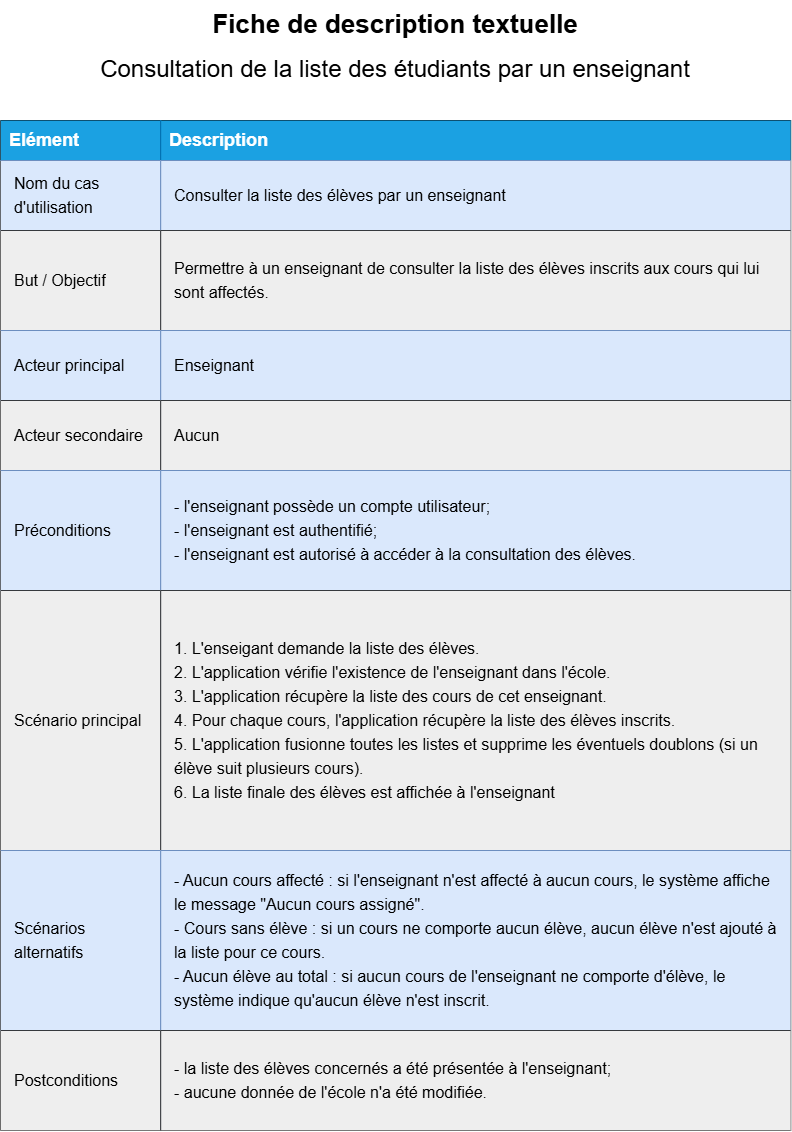

The diagram above was exported from draw.io. Its source (the exported page's mxGraphModel, read from the mxfile embedded in the PNG):
<mxGraphModel dx="3855" dy="2190" grid="1" gridSize="10" guides="1" tooltips="1" connect="1" arrows="1" fold="1" page="1" pageScale="1" pageWidth="827" pageHeight="1169" math="0" shadow="0">
  <root>
    <mxCell id="0" />
    <mxCell id="1" parent="0" />
    <mxCell id="_WYKsvWJpYvBQiI9iCPR-1" parent="1" style="shape=table;startSize=0;container=1;collapsible=0;childLayout=tableLayout;fontSize=16;align=left;" value="" vertex="1">
      <mxGeometry height="1010" width="790" x="120" y="750" as="geometry" />
    </mxCell>
    <mxCell id="_WYKsvWJpYvBQiI9iCPR-2" parent="_WYKsvWJpYvBQiI9iCPR-1" style="shape=tableRow;horizontal=0;startSize=0;swimlaneHead=0;swimlaneBody=0;strokeColor=inherit;top=0;left=0;bottom=0;right=0;collapsible=0;dropTarget=0;fillColor=none;points=[[0,0.5],[1,0.5]];portConstraint=eastwest;fontSize=16;" value="" vertex="1">
      <mxGeometry height="40" width="790" as="geometry" />
    </mxCell>
    <mxCell id="_WYKsvWJpYvBQiI9iCPR-3" parent="_WYKsvWJpYvBQiI9iCPR-2" style="shape=partialRectangle;html=1;whiteSpace=wrap;connectable=0;strokeColor=#006EAF;overflow=hidden;fillColor=#1ba1e2;top=0;left=0;bottom=0;right=0;pointerEvents=1;fontSize=18;align=left;spacingLeft=7;spacingRight=7;fontColor=#ffffff;fontStyle=1" value="Elément" vertex="1">
      <mxGeometry height="40" width="160" as="geometry">
        <mxRectangle height="40" width="160" as="alternateBounds" />
      </mxGeometry>
    </mxCell>
    <mxCell id="_WYKsvWJpYvBQiI9iCPR-4" parent="_WYKsvWJpYvBQiI9iCPR-2" style="shape=partialRectangle;html=1;whiteSpace=wrap;connectable=0;strokeColor=#006EAF;overflow=hidden;fillColor=#1ba1e2;top=0;left=0;bottom=0;right=0;pointerEvents=1;fontSize=18;align=left;spacingLeft=7;spacingRight=7;fontColor=#ffffff;fontStyle=1" value="Description" vertex="1">
      <mxGeometry height="40" width="630" x="160" as="geometry">
        <mxRectangle height="40" width="630" as="alternateBounds" />
      </mxGeometry>
    </mxCell>
    <mxCell id="_WYKsvWJpYvBQiI9iCPR-5" parent="_WYKsvWJpYvBQiI9iCPR-1" style="shape=tableRow;horizontal=0;startSize=0;swimlaneHead=0;swimlaneBody=0;strokeColor=inherit;top=0;left=0;bottom=0;right=0;collapsible=0;dropTarget=0;fillColor=none;points=[[0,0.5],[1,0.5]];portConstraint=eastwest;fontSize=16;" value="" vertex="1">
      <mxGeometry height="70" width="790" y="40" as="geometry" />
    </mxCell>
    <mxCell id="_WYKsvWJpYvBQiI9iCPR-6" parent="_WYKsvWJpYvBQiI9iCPR-5" style="shape=partialRectangle;html=1;whiteSpace=wrap;connectable=0;strokeColor=#6c8ebf;overflow=hidden;fillColor=#dae8fc;top=0;left=0;bottom=0;right=0;pointerEvents=1;fontSize=16;align=left;spacingLeft=7;spacingRight=7;spacing=7;" value="&lt;div style=&quot;line-height: 150%;&quot;&gt;Nom du cas d'utilisation&lt;/div&gt;" vertex="1">
      <mxGeometry height="70" width="160" as="geometry">
        <mxRectangle height="70" width="160" as="alternateBounds" />
      </mxGeometry>
    </mxCell>
    <mxCell id="_WYKsvWJpYvBQiI9iCPR-7" parent="_WYKsvWJpYvBQiI9iCPR-5" style="shape=partialRectangle;html=1;whiteSpace=wrap;connectable=0;strokeColor=#6c8ebf;overflow=hidden;fillColor=#dae8fc;top=0;left=0;bottom=0;right=0;pointerEvents=1;fontSize=16;align=left;spacingLeft=7;spacingRight=7;spacing=7;" value="Consulter la liste des élèves par un enseignant" vertex="1">
      <mxGeometry height="70" width="630" x="160" as="geometry">
        <mxRectangle height="70" width="630" as="alternateBounds" />
      </mxGeometry>
    </mxCell>
    <mxCell id="_WYKsvWJpYvBQiI9iCPR-8" parent="_WYKsvWJpYvBQiI9iCPR-1" style="shape=tableRow;horizontal=0;startSize=0;swimlaneHead=0;swimlaneBody=0;strokeColor=inherit;top=0;left=0;bottom=0;right=0;collapsible=0;dropTarget=0;fillColor=none;points=[[0,0.5],[1,0.5]];portConstraint=eastwest;fontSize=16;" value="" vertex="1">
      <mxGeometry height="100" width="790" y="110" as="geometry" />
    </mxCell>
    <mxCell id="_WYKsvWJpYvBQiI9iCPR-9" parent="_WYKsvWJpYvBQiI9iCPR-8" style="shape=partialRectangle;html=1;whiteSpace=wrap;connectable=0;strokeColor=#36393d;overflow=hidden;fillColor=#eeeeee;top=0;left=0;bottom=0;right=0;pointerEvents=1;fontSize=16;align=left;spacingLeft=7;spacingRight=7;spacing=7;" value="But / Objectif" vertex="1">
      <mxGeometry height="100" width="160" as="geometry">
        <mxRectangle height="100" width="160" as="alternateBounds" />
      </mxGeometry>
    </mxCell>
    <mxCell id="_WYKsvWJpYvBQiI9iCPR-10" parent="_WYKsvWJpYvBQiI9iCPR-8" style="shape=partialRectangle;html=1;whiteSpace=wrap;connectable=0;strokeColor=#36393d;overflow=hidden;fillColor=#eeeeee;top=0;left=0;bottom=0;right=0;pointerEvents=1;fontSize=16;align=left;spacingLeft=7;spacingRight=7;spacing=7;" value="&lt;div style=&quot;line-height: 150%;&quot;&gt;Permettre à un enseignant de consulter la liste des élèves inscrits aux cours qui lui sont affectés.&lt;/div&gt;" vertex="1">
      <mxGeometry height="100" width="630" x="160" as="geometry">
        <mxRectangle height="100" width="630" as="alternateBounds" />
      </mxGeometry>
    </mxCell>
    <mxCell id="_WYKsvWJpYvBQiI9iCPR-11" parent="_WYKsvWJpYvBQiI9iCPR-1" style="shape=tableRow;horizontal=0;startSize=0;swimlaneHead=0;swimlaneBody=0;strokeColor=inherit;top=0;left=0;bottom=0;right=0;collapsible=0;dropTarget=0;fillColor=none;points=[[0,0.5],[1,0.5]];portConstraint=eastwest;fontSize=16;" vertex="1">
      <mxGeometry height="70" width="790" y="210" as="geometry" />
    </mxCell>
    <mxCell id="_WYKsvWJpYvBQiI9iCPR-12" parent="_WYKsvWJpYvBQiI9iCPR-11" style="shape=partialRectangle;html=1;whiteSpace=wrap;connectable=0;strokeColor=#6c8ebf;overflow=hidden;fillColor=#dae8fc;top=0;left=0;bottom=0;right=0;pointerEvents=1;fontSize=16;align=left;spacingLeft=7;spacingRight=7;spacing=7;" value="Acteur principal" vertex="1">
      <mxGeometry height="70" width="160" as="geometry">
        <mxRectangle height="70" width="160" as="alternateBounds" />
      </mxGeometry>
    </mxCell>
    <mxCell id="_WYKsvWJpYvBQiI9iCPR-13" parent="_WYKsvWJpYvBQiI9iCPR-11" style="shape=partialRectangle;html=1;whiteSpace=wrap;connectable=0;strokeColor=#6c8ebf;overflow=hidden;fillColor=#dae8fc;top=0;left=0;bottom=0;right=0;pointerEvents=1;fontSize=16;align=left;spacingLeft=7;spacingRight=7;spacing=7;" value="Enseignant" vertex="1">
      <mxGeometry height="70" width="630" x="160" as="geometry">
        <mxRectangle height="70" width="630" as="alternateBounds" />
      </mxGeometry>
    </mxCell>
    <mxCell id="_WYKsvWJpYvBQiI9iCPR-14" parent="_WYKsvWJpYvBQiI9iCPR-1" style="shape=tableRow;horizontal=0;startSize=0;swimlaneHead=0;swimlaneBody=0;strokeColor=inherit;top=0;left=0;bottom=0;right=0;collapsible=0;dropTarget=0;fillColor=none;points=[[0,0.5],[1,0.5]];portConstraint=eastwest;fontSize=16;" vertex="1">
      <mxGeometry height="70" width="790" y="280" as="geometry" />
    </mxCell>
    <mxCell id="_WYKsvWJpYvBQiI9iCPR-15" parent="_WYKsvWJpYvBQiI9iCPR-14" style="shape=partialRectangle;html=1;whiteSpace=wrap;connectable=0;strokeColor=#36393d;overflow=hidden;fillColor=#eeeeee;top=0;left=0;bottom=0;right=0;pointerEvents=1;fontSize=16;align=left;spacingLeft=7;spacingRight=7;spacing=7;" value="Acteur secondaire" vertex="1">
      <mxGeometry height="70" width="160" as="geometry">
        <mxRectangle height="70" width="160" as="alternateBounds" />
      </mxGeometry>
    </mxCell>
    <mxCell id="_WYKsvWJpYvBQiI9iCPR-16" parent="_WYKsvWJpYvBQiI9iCPR-14" style="shape=partialRectangle;html=1;whiteSpace=wrap;connectable=0;strokeColor=#36393d;overflow=hidden;fillColor=#eeeeee;top=0;left=0;bottom=0;right=0;pointerEvents=1;fontSize=16;align=left;spacingLeft=7;spacingRight=7;spacing=7;" value="Aucun" vertex="1">
      <mxGeometry height="70" width="630" x="160" as="geometry">
        <mxRectangle height="70" width="630" as="alternateBounds" />
      </mxGeometry>
    </mxCell>
    <mxCell id="_WYKsvWJpYvBQiI9iCPR-17" parent="_WYKsvWJpYvBQiI9iCPR-1" style="shape=tableRow;horizontal=0;startSize=0;swimlaneHead=0;swimlaneBody=0;strokeColor=inherit;top=0;left=0;bottom=0;right=0;collapsible=0;dropTarget=0;fillColor=none;points=[[0,0.5],[1,0.5]];portConstraint=eastwest;fontSize=16;" vertex="1">
      <mxGeometry height="120" width="790" y="350" as="geometry" />
    </mxCell>
    <mxCell id="_WYKsvWJpYvBQiI9iCPR-18" parent="_WYKsvWJpYvBQiI9iCPR-17" style="shape=partialRectangle;html=1;whiteSpace=wrap;connectable=0;strokeColor=#6c8ebf;overflow=hidden;fillColor=#dae8fc;top=0;left=0;bottom=0;right=0;pointerEvents=1;fontSize=16;align=left;spacingLeft=7;spacingRight=7;spacing=7;" value="Préconditions" vertex="1">
      <mxGeometry height="120" width="160" as="geometry">
        <mxRectangle height="120" width="160" as="alternateBounds" />
      </mxGeometry>
    </mxCell>
    <mxCell id="_WYKsvWJpYvBQiI9iCPR-19" parent="_WYKsvWJpYvBQiI9iCPR-17" style="shape=partialRectangle;html=1;whiteSpace=wrap;connectable=0;strokeColor=#6c8ebf;overflow=hidden;fillColor=#dae8fc;top=0;left=0;bottom=0;right=0;pointerEvents=1;fontSize=16;align=left;spacingLeft=7;spacingRight=7;spacing=7;" value="&lt;div style=&quot;line-height: 150%;&quot;&gt;- l'enseignant possède un compte utilisateur;&amp;nbsp;&lt;div&gt;- l'enseignant est authentifié;&lt;/div&gt;&lt;div&gt;- l'enseignant est autorisé à accéder à la consultation des élèves.&lt;/div&gt;&lt;/div&gt;" vertex="1">
      <mxGeometry height="120" width="630" x="160" as="geometry">
        <mxRectangle height="120" width="630" as="alternateBounds" />
      </mxGeometry>
    </mxCell>
    <mxCell id="_WYKsvWJpYvBQiI9iCPR-20" parent="_WYKsvWJpYvBQiI9iCPR-1" style="shape=tableRow;horizontal=0;startSize=0;swimlaneHead=0;swimlaneBody=0;strokeColor=inherit;top=0;left=0;bottom=0;right=0;collapsible=0;dropTarget=0;fillColor=none;points=[[0,0.5],[1,0.5]];portConstraint=eastwest;fontSize=16;" vertex="1">
      <mxGeometry height="260" width="790" y="470" as="geometry" />
    </mxCell>
    <mxCell id="_WYKsvWJpYvBQiI9iCPR-21" parent="_WYKsvWJpYvBQiI9iCPR-20" style="shape=partialRectangle;html=1;whiteSpace=wrap;connectable=0;strokeColor=#36393d;overflow=hidden;fillColor=#eeeeee;top=0;left=0;bottom=0;right=0;pointerEvents=1;fontSize=16;align=left;spacingLeft=7;spacingRight=7;spacing=7;" value="Scénario principal" vertex="1">
      <mxGeometry height="260" width="160" as="geometry">
        <mxRectangle height="260" width="160" as="alternateBounds" />
      </mxGeometry>
    </mxCell>
    <mxCell id="_WYKsvWJpYvBQiI9iCPR-22" parent="_WYKsvWJpYvBQiI9iCPR-20" style="shape=partialRectangle;html=1;whiteSpace=wrap;connectable=0;strokeColor=#36393d;overflow=hidden;fillColor=#eeeeee;top=0;left=0;bottom=0;right=0;pointerEvents=1;fontSize=16;align=left;spacingLeft=7;spacingRight=7;spacing=7;" value="&lt;div style=&quot;line-height: 150%;&quot;&gt;&lt;div&gt;&lt;font&gt;1. L'enseigant demande la liste des élèves.&lt;/font&gt;&lt;/div&gt;&lt;div&gt;&lt;font&gt;2. L'application vérifie l'existence de l'enseignant dans l'école.&lt;/font&gt;&lt;/div&gt;&lt;div&gt;&lt;font&gt;3. L'application récupère la liste des cours de cet enseignant.&lt;/font&gt;&lt;/div&gt;&lt;div&gt;&lt;font&gt;4. Pour chaque cours, l'application récupère la liste des élèves inscrits.&lt;/font&gt;&lt;/div&gt;&lt;div&gt;&lt;font&gt;5. L'application fusionne toutes les listes et supprime les éventuels doublons (si un élève suit plusieurs cours).&lt;/font&gt;&lt;/div&gt;&lt;div&gt;&lt;font&gt;6. La liste finale des élèves est affichée à l'enseignant&lt;/font&gt;&lt;/div&gt;&lt;/div&gt;" vertex="1">
      <mxGeometry height="260" width="630" x="160" as="geometry">
        <mxRectangle height="260" width="630" as="alternateBounds" />
      </mxGeometry>
    </mxCell>
    <mxCell id="_WYKsvWJpYvBQiI9iCPR-23" parent="_WYKsvWJpYvBQiI9iCPR-1" style="shape=tableRow;horizontal=0;startSize=0;swimlaneHead=0;swimlaneBody=0;strokeColor=inherit;top=0;left=0;bottom=0;right=0;collapsible=0;dropTarget=0;fillColor=none;points=[[0,0.5],[1,0.5]];portConstraint=eastwest;fontSize=16;" vertex="1">
      <mxGeometry height="180" width="790" y="730" as="geometry" />
    </mxCell>
    <mxCell id="_WYKsvWJpYvBQiI9iCPR-24" parent="_WYKsvWJpYvBQiI9iCPR-23" style="shape=partialRectangle;html=1;whiteSpace=wrap;connectable=0;strokeColor=#6c8ebf;overflow=hidden;fillColor=#dae8fc;top=0;left=0;bottom=0;right=0;pointerEvents=1;fontSize=16;align=left;spacingLeft=7;spacingRight=7;spacing=7;" value="&lt;div style=&quot;line-height: 150%;&quot;&gt;Scénarios alternatifs&lt;/div&gt;" vertex="1">
      <mxGeometry height="180" width="160" as="geometry">
        <mxRectangle height="180" width="160" as="alternateBounds" />
      </mxGeometry>
    </mxCell>
    <mxCell id="_WYKsvWJpYvBQiI9iCPR-25" parent="_WYKsvWJpYvBQiI9iCPR-23" style="shape=partialRectangle;html=1;whiteSpace=wrap;connectable=0;strokeColor=#6c8ebf;overflow=hidden;fillColor=#dae8fc;top=0;left=0;bottom=0;right=0;pointerEvents=1;fontSize=16;align=left;spacingLeft=7;spacingRight=7;spacing=7;" value="&lt;div style=&quot;line-height: 150%;&quot;&gt;- Aucun cours affecté : si l'enseignant n'est affecté à aucun cours, le système affiche le message &quot;Aucun cours assigné&quot;.&lt;div&gt;- Cours sans élève : si un cours ne comporte aucun élève, aucun élève n'est ajouté à la liste pour ce cours.&lt;/div&gt;&lt;div&gt;- Aucun élève au total : si aucun cours de l'enseignant ne comporte d'élève, le système indique qu'aucun élève n'est inscrit.&lt;/div&gt;&lt;/div&gt;" vertex="1">
      <mxGeometry height="180" width="630" x="160" as="geometry">
        <mxRectangle height="180" width="630" as="alternateBounds" />
      </mxGeometry>
    </mxCell>
    <mxCell id="_WYKsvWJpYvBQiI9iCPR-26" parent="_WYKsvWJpYvBQiI9iCPR-1" style="shape=tableRow;horizontal=0;startSize=0;swimlaneHead=0;swimlaneBody=0;strokeColor=inherit;top=0;left=0;bottom=0;right=0;collapsible=0;dropTarget=0;fillColor=none;points=[[0,0.5],[1,0.5]];portConstraint=eastwest;fontSize=16;" vertex="1">
      <mxGeometry height="100" width="790" y="910" as="geometry" />
    </mxCell>
    <mxCell id="_WYKsvWJpYvBQiI9iCPR-27" parent="_WYKsvWJpYvBQiI9iCPR-26" style="shape=partialRectangle;html=1;whiteSpace=wrap;connectable=0;strokeColor=#36393d;overflow=hidden;fillColor=#eeeeee;top=0;left=0;bottom=0;right=0;pointerEvents=1;fontSize=16;align=left;spacingRight=7;spacingLeft=7;spacing=7;" value="Postconditions" vertex="1">
      <mxGeometry height="100" width="160" as="geometry">
        <mxRectangle height="100" width="160" as="alternateBounds" />
      </mxGeometry>
    </mxCell>
    <mxCell id="_WYKsvWJpYvBQiI9iCPR-28" parent="_WYKsvWJpYvBQiI9iCPR-26" style="shape=partialRectangle;html=1;whiteSpace=wrap;connectable=0;strokeColor=#36393d;overflow=hidden;fillColor=#eeeeee;top=0;left=0;bottom=0;right=0;pointerEvents=1;fontSize=16;align=left;spacingLeft=7;spacingRight=7;spacing=7;" value="&lt;div style=&quot;line-height: 150%;&quot;&gt;- la liste des élèves concernés a été présentée à l'enseignant;&lt;div&gt;- aucune donnée de l'école n'a été modifiée.&lt;/div&gt;&lt;/div&gt;" vertex="1">
      <mxGeometry height="100" width="630" x="160" as="geometry">
        <mxRectangle height="100" width="630" as="alternateBounds" />
      </mxGeometry>
    </mxCell>
    <mxCell id="_WYKsvWJpYvBQiI9iCPR-29" parent="1" style="text;html=1;whiteSpace=wrap;strokeColor=none;fillColor=none;align=center;verticalAlign=middle;rounded=0;fontSize=24;" value="&lt;div style=&quot;line-height: 180%;&quot;&gt;&lt;b&gt;&lt;font style=&quot;font-size: 26px; line-height: 180%;&quot;&gt;Fiche de description textuelle&lt;/font&gt;&lt;/b&gt;&lt;div&gt;Consultation de la liste des étudiants par un enseignant&lt;/div&gt;&lt;/div&gt;" vertex="1">
      <mxGeometry height="90" width="790" x="120" y="630" as="geometry" />
    </mxCell>
  </root>
</mxGraphModel>